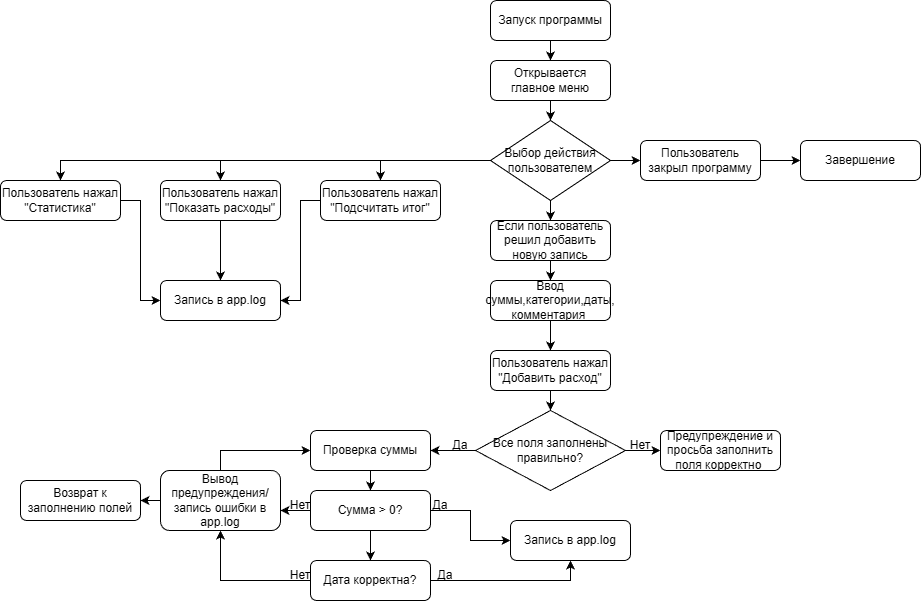

The diagram above was exported from draw.io. Its source (the exported page's mxGraphModel, read from the mxfile embedded in the PNG):
<mxGraphModel dx="1388" dy="653" grid="1" gridSize="10" guides="1" tooltips="1" connect="1" arrows="1" fold="1" page="1" pageScale="1" pageWidth="827" pageHeight="1169" math="0" shadow="0">
  <root>
    <mxCell id="0" />
    <mxCell id="1" parent="0" />
    <mxCell id="3MEJ1HGBwaKoXHvp-_SP-18" edge="1" parent="1" source="3MEJ1HGBwaKoXHvp-_SP-1" style="edgeStyle=orthogonalEdgeStyle;rounded=0;orthogonalLoop=1;jettySize=auto;html=1;entryX=0.5;entryY=0;entryDx=0;entryDy=0;" target="3MEJ1HGBwaKoXHvp-_SP-2">
      <mxGeometry relative="1" as="geometry" />
    </mxCell>
    <mxCell id="3MEJ1HGBwaKoXHvp-_SP-1" parent="1" style="rounded=1;whiteSpace=wrap;html=1;" value="Запуск программы" vertex="1">
      <mxGeometry height="40" width="120" x="570" as="geometry" />
    </mxCell>
    <mxCell id="3MEJ1HGBwaKoXHvp-_SP-67" edge="1" parent="1" source="3MEJ1HGBwaKoXHvp-_SP-2" style="edgeStyle=orthogonalEdgeStyle;rounded=0;orthogonalLoop=1;jettySize=auto;html=1;entryX=0.5;entryY=0;entryDx=0;entryDy=0;">
      <mxGeometry relative="1" as="geometry">
        <mxPoint x="630" y="120" as="targetPoint" />
      </mxGeometry>
    </mxCell>
    <mxCell id="3MEJ1HGBwaKoXHvp-_SP-2" parent="1" style="rounded=1;whiteSpace=wrap;html=1;" value="Открывается главное меню" vertex="1">
      <mxGeometry height="40" width="120" x="570" y="60" as="geometry" />
    </mxCell>
    <mxCell id="3MEJ1HGBwaKoXHvp-_SP-74" edge="1" parent="1" source="3MEJ1HGBwaKoXHvp-_SP-3" style="edgeStyle=orthogonalEdgeStyle;rounded=0;orthogonalLoop=1;jettySize=auto;html=1;entryX=0.5;entryY=0;entryDx=0;entryDy=0;" target="3MEJ1HGBwaKoXHvp-_SP-4">
      <mxGeometry relative="1" as="geometry" />
    </mxCell>
    <mxCell id="3MEJ1HGBwaKoXHvp-_SP-3" parent="1" style="rounded=1;whiteSpace=wrap;html=1;" value="Ввод суммы,категории,даты, комментария&amp;nbsp;" vertex="1">
      <mxGeometry height="40" width="120" x="570" y="280" as="geometry" />
    </mxCell>
    <mxCell id="3MEJ1HGBwaKoXHvp-_SP-75" edge="1" parent="1" source="3MEJ1HGBwaKoXHvp-_SP-4" style="edgeStyle=orthogonalEdgeStyle;rounded=0;orthogonalLoop=1;jettySize=auto;html=1;" target="3MEJ1HGBwaKoXHvp-_SP-54">
      <mxGeometry relative="1" as="geometry" />
    </mxCell>
    <mxCell id="3MEJ1HGBwaKoXHvp-_SP-4" parent="1" style="rounded=1;whiteSpace=wrap;html=1;" value="Пользователь нажал &quot;Добавить расход&quot;" vertex="1">
      <mxGeometry height="40" width="120" x="570" y="350" as="geometry" />
    </mxCell>
    <mxCell id="3MEJ1HGBwaKoXHvp-_SP-23" edge="1" parent="1" source="3MEJ1HGBwaKoXHvp-_SP-6" style="edgeStyle=orthogonalEdgeStyle;rounded=0;orthogonalLoop=1;jettySize=auto;html=1;entryX=0.5;entryY=0;entryDx=0;entryDy=0;" target="3MEJ1HGBwaKoXHvp-_SP-7">
      <mxGeometry relative="1" as="geometry" />
    </mxCell>
    <mxCell id="3MEJ1HGBwaKoXHvp-_SP-6" parent="1" style="rounded=1;whiteSpace=wrap;html=1;" value="Проверка суммы" vertex="1">
      <mxGeometry height="40" width="120" x="390" y="430" as="geometry" />
    </mxCell>
    <mxCell id="3MEJ1HGBwaKoXHvp-_SP-9" edge="1" parent="1" source="3MEJ1HGBwaKoXHvp-_SP-7" style="edgeStyle=orthogonalEdgeStyle;rounded=0;orthogonalLoop=1;jettySize=auto;html=1;entryX=0;entryY=0.5;entryDx=0;entryDy=0;" target="3MEJ1HGBwaKoXHvp-_SP-8">
      <mxGeometry relative="1" as="geometry" />
    </mxCell>
    <mxCell id="3MEJ1HGBwaKoXHvp-_SP-16" edge="1" parent="1" source="3MEJ1HGBwaKoXHvp-_SP-7" style="edgeStyle=orthogonalEdgeStyle;rounded=0;orthogonalLoop=1;jettySize=auto;html=1;">
      <mxGeometry relative="1" as="geometry">
        <mxPoint x="360" y="510" as="targetPoint" />
      </mxGeometry>
    </mxCell>
    <mxCell id="3MEJ1HGBwaKoXHvp-_SP-24" edge="1" parent="1" source="3MEJ1HGBwaKoXHvp-_SP-7" style="edgeStyle=orthogonalEdgeStyle;rounded=0;orthogonalLoop=1;jettySize=auto;html=1;entryX=0.5;entryY=0;entryDx=0;entryDy=0;" target="3MEJ1HGBwaKoXHvp-_SP-13">
      <mxGeometry relative="1" as="geometry" />
    </mxCell>
    <mxCell id="3MEJ1HGBwaKoXHvp-_SP-7" parent="1" style="rounded=1;whiteSpace=wrap;html=1;" value="Сумма &amp;gt; 0?" vertex="1">
      <mxGeometry height="40" width="120" x="390" y="490" as="geometry" />
    </mxCell>
    <mxCell id="3MEJ1HGBwaKoXHvp-_SP-8" parent="1" style="rounded=1;whiteSpace=wrap;html=1;" value="Запись в app.log" vertex="1">
      <mxGeometry height="40" width="120" x="590" y="520" as="geometry" />
    </mxCell>
    <mxCell id="3MEJ1HGBwaKoXHvp-_SP-10" parent="1" style="text;html=1;whiteSpace=wrap;strokeColor=none;fillColor=none;align=center;verticalAlign=middle;rounded=0;" value="Да" vertex="1">
      <mxGeometry height="30" width="60" x="490" y="490" as="geometry" />
    </mxCell>
    <mxCell id="3MEJ1HGBwaKoXHvp-_SP-17" edge="1" parent="1" source="3MEJ1HGBwaKoXHvp-_SP-12" style="edgeStyle=orthogonalEdgeStyle;rounded=0;orthogonalLoop=1;jettySize=auto;html=1;entryX=0;entryY=0.5;entryDx=0;entryDy=0;" target="3MEJ1HGBwaKoXHvp-_SP-6">
      <mxGeometry relative="1" as="geometry">
        <Array as="points">
          <mxPoint x="300" y="450" />
        </Array>
        <mxPoint x="300" y="450" as="targetPoint" />
      </mxGeometry>
    </mxCell>
    <mxCell id="3MEJ1HGBwaKoXHvp-_SP-45" edge="1" parent="1" source="3MEJ1HGBwaKoXHvp-_SP-12" style="edgeStyle=orthogonalEdgeStyle;rounded=0;orthogonalLoop=1;jettySize=auto;html=1;">
      <mxGeometry relative="1" as="geometry">
        <mxPoint x="220" y="500" as="targetPoint" />
      </mxGeometry>
    </mxCell>
    <mxCell id="3MEJ1HGBwaKoXHvp-_SP-12" parent="1" style="rounded=1;whiteSpace=wrap;html=1;" value="Вывод предупреждения/запись ошибки в app.log" vertex="1">
      <mxGeometry height="60" width="120" x="240" y="470" as="geometry" />
    </mxCell>
    <mxCell id="3MEJ1HGBwaKoXHvp-_SP-32" edge="1" parent="1" source="3MEJ1HGBwaKoXHvp-_SP-13" style="edgeStyle=orthogonalEdgeStyle;rounded=0;orthogonalLoop=1;jettySize=auto;html=1;entryX=0.5;entryY=1;entryDx=0;entryDy=0;" target="3MEJ1HGBwaKoXHvp-_SP-12">
      <mxGeometry relative="1" as="geometry" />
    </mxCell>
    <mxCell id="3MEJ1HGBwaKoXHvp-_SP-33" edge="1" parent="1" source="3MEJ1HGBwaKoXHvp-_SP-13" style="edgeStyle=orthogonalEdgeStyle;rounded=0;orthogonalLoop=1;jettySize=auto;html=1;entryX=0.5;entryY=1;entryDx=0;entryDy=0;" target="3MEJ1HGBwaKoXHvp-_SP-8">
      <mxGeometry relative="1" as="geometry" />
    </mxCell>
    <mxCell id="3MEJ1HGBwaKoXHvp-_SP-13" parent="1" style="rounded=1;whiteSpace=wrap;html=1;" value="Дата корректна?" vertex="1">
      <mxGeometry height="40" width="120" x="390" y="560" as="geometry" />
    </mxCell>
    <mxCell id="3MEJ1HGBwaKoXHvp-_SP-25" parent="1" style="text;html=1;whiteSpace=wrap;strokeColor=none;fillColor=none;align=center;verticalAlign=middle;rounded=0;" value="Нет" vertex="1">
      <mxGeometry height="30" width="60" x="350" y="490" as="geometry" />
    </mxCell>
    <mxCell id="3MEJ1HGBwaKoXHvp-_SP-30" parent="1" style="text;html=1;whiteSpace=wrap;strokeColor=none;fillColor=none;align=center;verticalAlign=middle;rounded=0;" value="Нет" vertex="1">
      <mxGeometry height="30" width="60" x="350" y="560" as="geometry" />
    </mxCell>
    <mxCell id="3MEJ1HGBwaKoXHvp-_SP-34" parent="1" style="text;html=1;whiteSpace=wrap;strokeColor=none;fillColor=none;align=center;verticalAlign=middle;rounded=0;" value="Да" vertex="1">
      <mxGeometry height="30" width="60" x="495" y="560" as="geometry" />
    </mxCell>
    <mxCell id="3MEJ1HGBwaKoXHvp-_SP-83" edge="1" parent="1" source="3MEJ1HGBwaKoXHvp-_SP-36" style="edgeStyle=orthogonalEdgeStyle;rounded=0;orthogonalLoop=1;jettySize=auto;html=1;entryX=0.5;entryY=0;entryDx=0;entryDy=0;" target="3MEJ1HGBwaKoXHvp-_SP-80">
      <mxGeometry relative="1" as="geometry" />
    </mxCell>
    <mxCell id="3MEJ1HGBwaKoXHvp-_SP-36" parent="1" style="rounded=1;whiteSpace=wrap;html=1;" value="Пользователь нажал &quot;Показать расходы&quot;" vertex="1">
      <mxGeometry height="40" width="120" x="240" y="180" as="geometry" />
    </mxCell>
    <mxCell id="3MEJ1HGBwaKoXHvp-_SP-82" edge="1" parent="1" source="3MEJ1HGBwaKoXHvp-_SP-38" style="edgeStyle=orthogonalEdgeStyle;rounded=0;orthogonalLoop=1;jettySize=auto;html=1;entryX=1;entryY=0.5;entryDx=0;entryDy=0;" target="3MEJ1HGBwaKoXHvp-_SP-80">
      <mxGeometry relative="1" as="geometry" />
    </mxCell>
    <mxCell id="3MEJ1HGBwaKoXHvp-_SP-38" parent="1" style="rounded=1;whiteSpace=wrap;html=1;" value="Пользователь нажал &quot;Подсчитать итог&quot;" vertex="1">
      <mxGeometry height="40" width="120" x="400" y="180" as="geometry" />
    </mxCell>
    <mxCell id="3MEJ1HGBwaKoXHvp-_SP-81" edge="1" parent="1" source="3MEJ1HGBwaKoXHvp-_SP-39" style="edgeStyle=orthogonalEdgeStyle;rounded=0;orthogonalLoop=1;jettySize=auto;html=1;entryX=0;entryY=0.5;entryDx=0;entryDy=0;" target="3MEJ1HGBwaKoXHvp-_SP-80">
      <mxGeometry relative="1" as="geometry" />
    </mxCell>
    <mxCell id="3MEJ1HGBwaKoXHvp-_SP-39" parent="1" style="rounded=1;whiteSpace=wrap;html=1;" value="Пользователь нажал &quot;Статистика&quot;" vertex="1">
      <mxGeometry height="40" width="120" x="80" y="180" as="geometry" />
    </mxCell>
    <mxCell id="3MEJ1HGBwaKoXHvp-_SP-46" parent="1" style="rounded=1;whiteSpace=wrap;html=1;" value="Возврат к заполнению полей" vertex="1">
      <mxGeometry height="40" width="120" x="100" y="480" as="geometry" />
    </mxCell>
    <mxCell id="3MEJ1HGBwaKoXHvp-_SP-86" edge="1" parent="1" source="3MEJ1HGBwaKoXHvp-_SP-47" style="edgeStyle=orthogonalEdgeStyle;rounded=0;orthogonalLoop=1;jettySize=auto;html=1;">
      <mxGeometry relative="1" as="geometry">
        <mxPoint x="880" y="160" as="targetPoint" />
      </mxGeometry>
    </mxCell>
    <mxCell id="3MEJ1HGBwaKoXHvp-_SP-47" parent="1" style="rounded=1;whiteSpace=wrap;html=1;" value="Пользователь закрыл программу" vertex="1">
      <mxGeometry height="40" width="120" x="720" y="140" as="geometry" />
    </mxCell>
    <mxCell id="3MEJ1HGBwaKoXHvp-_SP-61" edge="1" parent="1" source="3MEJ1HGBwaKoXHvp-_SP-54" style="edgeStyle=orthogonalEdgeStyle;rounded=0;orthogonalLoop=1;jettySize=auto;html=1;entryX=0;entryY=0.5;entryDx=0;entryDy=0;" target="3MEJ1HGBwaKoXHvp-_SP-59">
      <mxGeometry relative="1" as="geometry" />
    </mxCell>
    <mxCell id="3MEJ1HGBwaKoXHvp-_SP-73" edge="1" parent="1" source="3MEJ1HGBwaKoXHvp-_SP-54" style="edgeStyle=orthogonalEdgeStyle;rounded=0;orthogonalLoop=1;jettySize=auto;html=1;entryX=1;entryY=0.5;entryDx=0;entryDy=0;" target="3MEJ1HGBwaKoXHvp-_SP-6">
      <mxGeometry relative="1" as="geometry" />
    </mxCell>
    <mxCell id="3MEJ1HGBwaKoXHvp-_SP-54" parent="1" style="rhombus;whiteSpace=wrap;html=1;" value="Все поля заполнены правильно?" vertex="1">
      <mxGeometry height="80" width="150" x="555" y="410" as="geometry" />
    </mxCell>
    <mxCell id="3MEJ1HGBwaKoXHvp-_SP-59" parent="1" style="rounded=1;whiteSpace=wrap;html=1;" value="Предупреждение и просьба заполнить поля корректно&amp;nbsp;" vertex="1">
      <mxGeometry height="40" width="120" x="740" y="430" as="geometry" />
    </mxCell>
    <mxCell id="3MEJ1HGBwaKoXHvp-_SP-62" parent="1" style="text;html=1;whiteSpace=wrap;strokeColor=none;fillColor=none;align=center;verticalAlign=middle;rounded=0;" value="Нет" vertex="1">
      <mxGeometry height="30" width="60" x="690" y="430" as="geometry" />
    </mxCell>
    <mxCell id="3MEJ1HGBwaKoXHvp-_SP-63" parent="1" style="text;html=1;whiteSpace=wrap;strokeColor=none;fillColor=none;align=center;verticalAlign=middle;rounded=0;" value="Да" vertex="1">
      <mxGeometry height="30" width="60" x="510" y="430" as="geometry" />
    </mxCell>
    <mxCell id="3MEJ1HGBwaKoXHvp-_SP-69" edge="1" parent="1" source="3MEJ1HGBwaKoXHvp-_SP-66" style="edgeStyle=orthogonalEdgeStyle;rounded=0;orthogonalLoop=1;jettySize=auto;html=1;entryX=0.5;entryY=0;entryDx=0;entryDy=0;" target="3MEJ1HGBwaKoXHvp-_SP-3">
      <mxGeometry relative="1" as="geometry" />
    </mxCell>
    <mxCell id="3MEJ1HGBwaKoXHvp-_SP-66" parent="1" style="rounded=1;whiteSpace=wrap;html=1;" value="Если пользователь решил добавить новую запись" vertex="1">
      <mxGeometry height="40" width="120" x="570" y="220" as="geometry" />
    </mxCell>
    <mxCell id="3MEJ1HGBwaKoXHvp-_SP-77" edge="1" parent="1" source="3MEJ1HGBwaKoXHvp-_SP-70" style="edgeStyle=orthogonalEdgeStyle;rounded=0;orthogonalLoop=1;jettySize=auto;html=1;entryX=0.5;entryY=0;entryDx=0;entryDy=0;" target="3MEJ1HGBwaKoXHvp-_SP-38">
      <mxGeometry relative="1" as="geometry" />
    </mxCell>
    <mxCell id="3MEJ1HGBwaKoXHvp-_SP-78" edge="1" parent="1" source="3MEJ1HGBwaKoXHvp-_SP-70" style="edgeStyle=orthogonalEdgeStyle;rounded=0;orthogonalLoop=1;jettySize=auto;html=1;entryX=0.5;entryY=0;entryDx=0;entryDy=0;" target="3MEJ1HGBwaKoXHvp-_SP-36">
      <mxGeometry relative="1" as="geometry" />
    </mxCell>
    <mxCell id="3MEJ1HGBwaKoXHvp-_SP-79" edge="1" parent="1" source="3MEJ1HGBwaKoXHvp-_SP-70" style="edgeStyle=orthogonalEdgeStyle;rounded=0;orthogonalLoop=1;jettySize=auto;html=1;entryX=0.5;entryY=0;entryDx=0;entryDy=0;" target="3MEJ1HGBwaKoXHvp-_SP-39">
      <mxGeometry relative="1" as="geometry" />
    </mxCell>
    <mxCell id="3MEJ1HGBwaKoXHvp-_SP-84" edge="1" parent="1" source="3MEJ1HGBwaKoXHvp-_SP-70" style="edgeStyle=orthogonalEdgeStyle;rounded=0;orthogonalLoop=1;jettySize=auto;html=1;entryX=0.5;entryY=0;entryDx=0;entryDy=0;" target="3MEJ1HGBwaKoXHvp-_SP-66">
      <mxGeometry relative="1" as="geometry" />
    </mxCell>
    <mxCell id="3MEJ1HGBwaKoXHvp-_SP-85" edge="1" parent="1" source="3MEJ1HGBwaKoXHvp-_SP-70" style="edgeStyle=orthogonalEdgeStyle;rounded=0;orthogonalLoop=1;jettySize=auto;html=1;entryX=0;entryY=0.5;entryDx=0;entryDy=0;" target="3MEJ1HGBwaKoXHvp-_SP-47">
      <mxGeometry relative="1" as="geometry" />
    </mxCell>
    <mxCell id="3MEJ1HGBwaKoXHvp-_SP-70" parent="1" style="rhombus;whiteSpace=wrap;html=1;" value="Выбор действия пользователем" vertex="1">
      <mxGeometry height="80" width="120" x="570" y="120" as="geometry" />
    </mxCell>
    <mxCell id="3MEJ1HGBwaKoXHvp-_SP-80" parent="1" style="rounded=1;whiteSpace=wrap;html=1;" value="Запись в app.log" vertex="1">
      <mxGeometry height="40" width="120" x="240" y="280" as="geometry" />
    </mxCell>
    <mxCell id="3MEJ1HGBwaKoXHvp-_SP-88" parent="1" style="rounded=1;whiteSpace=wrap;html=1;" value="Завершение" vertex="1">
      <mxGeometry height="40" width="120" x="880" y="140" as="geometry" />
    </mxCell>
  </root>
</mxGraphModel>